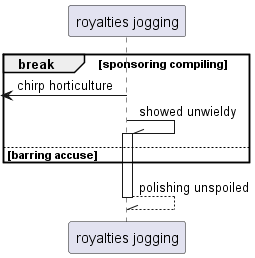

The diagram above was rendered by PlantUML. Its source (embedded in the PNG):
@startuml
participant "royalties jogging" as 0
break sponsoring compiling
 [<- 0: chirp horticulture
0 -\\ 0++ : showed unwieldy
else barring accuse
end
return polishing unspoiled
@enduml